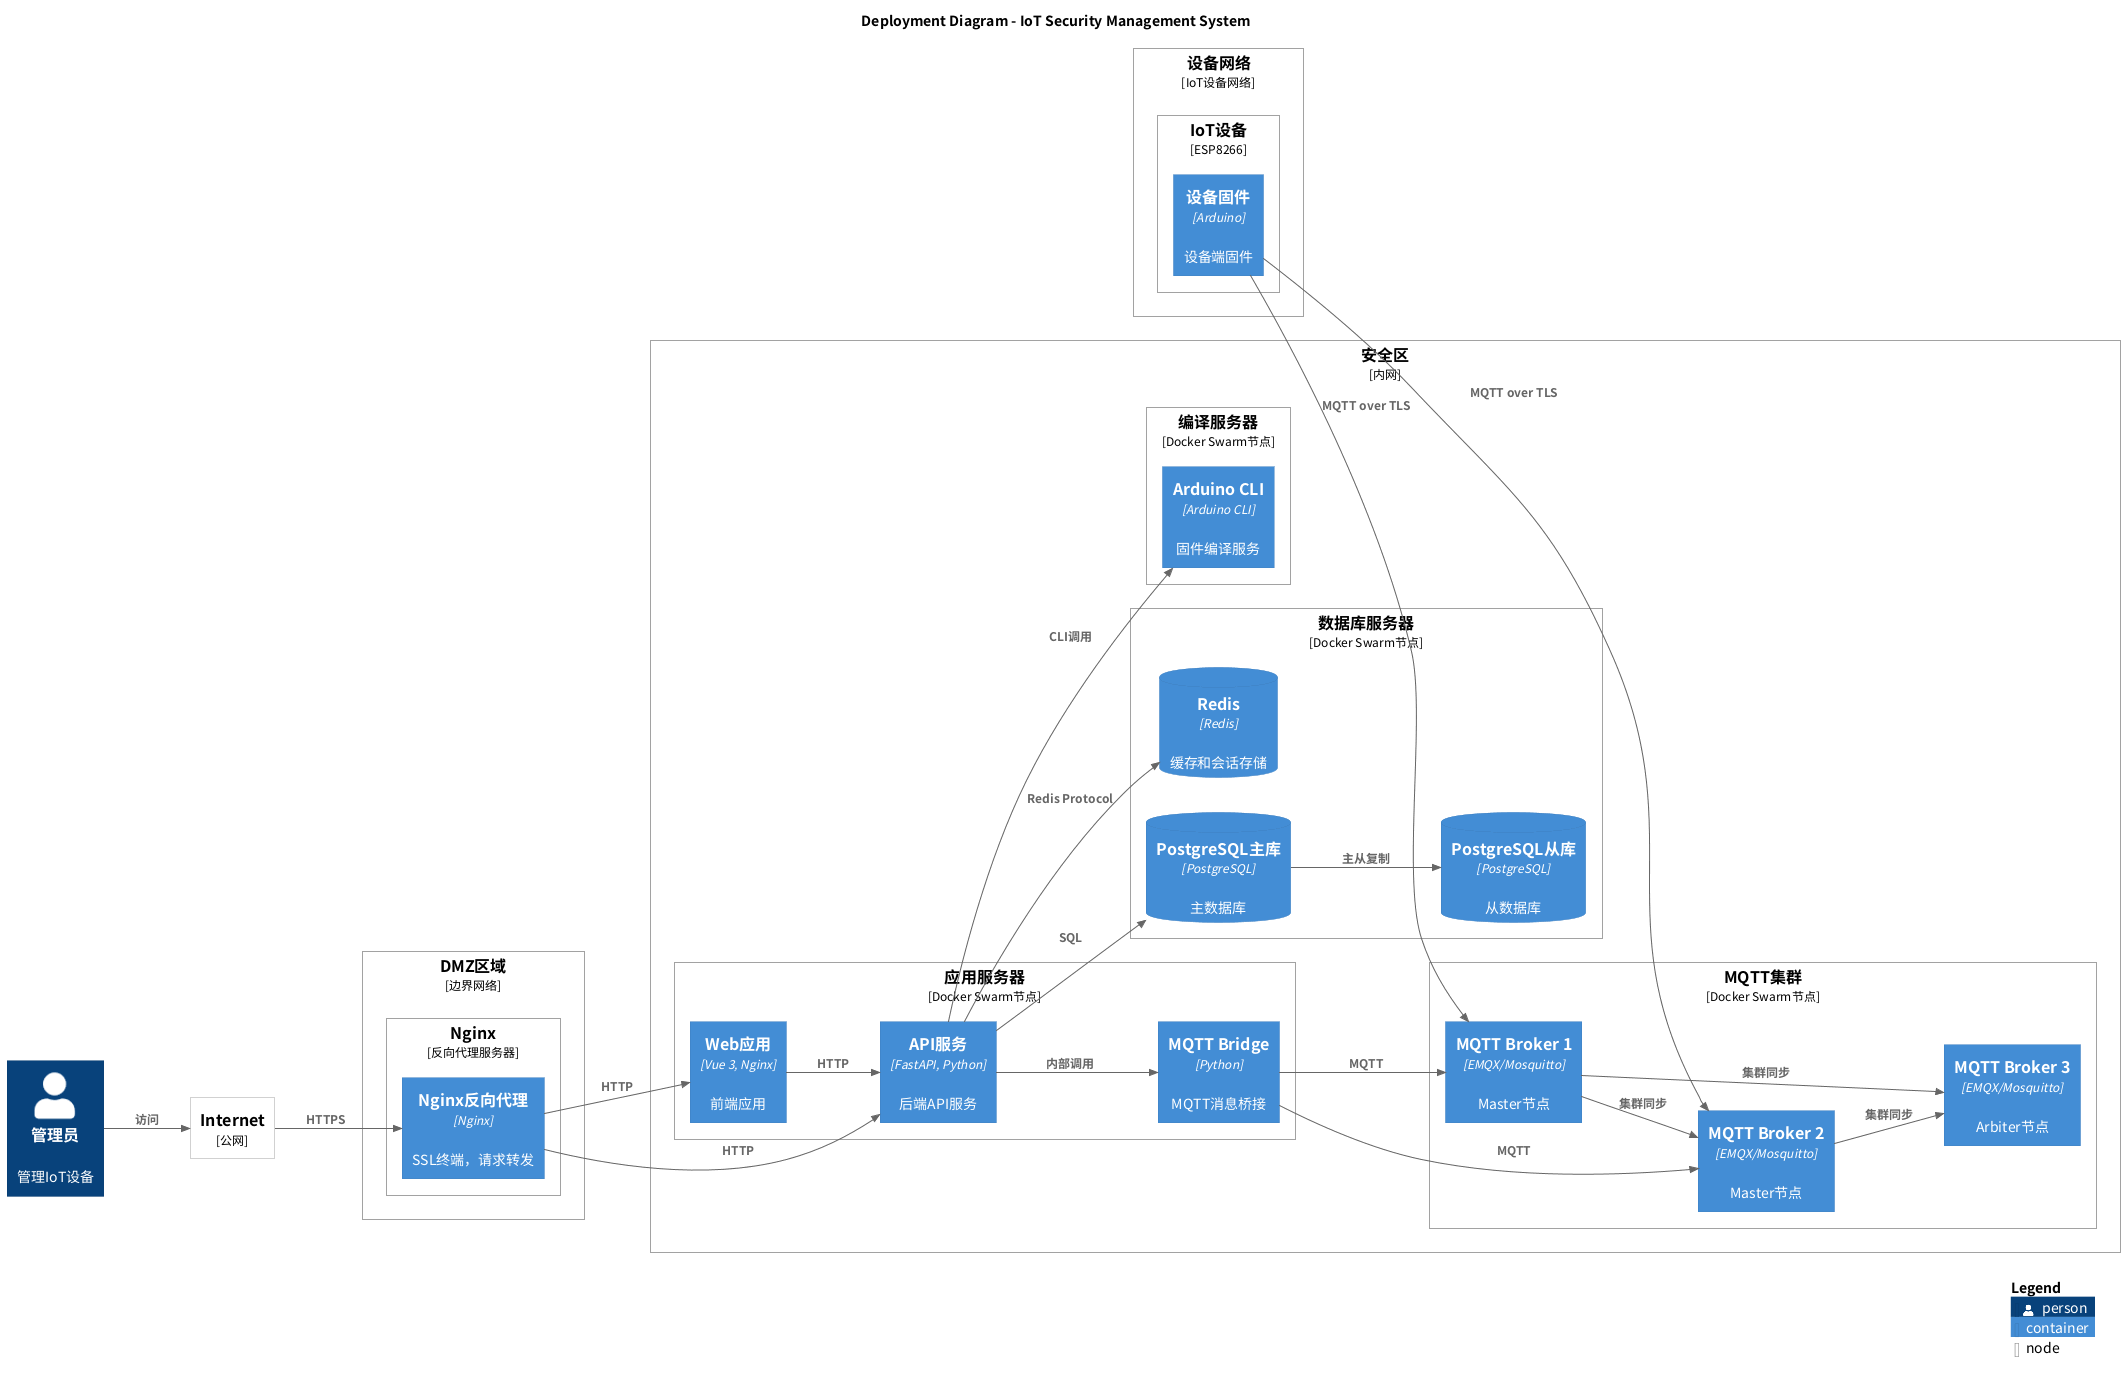

The diagram above was rendered by PlantUML. Its source (embedded in the PNG):
@startuml C4_Deployment
!include ../../C4-PlantUML/C4.puml
!include ../../C4-PlantUML/C4_Context.puml
!include ../../C4-PlantUML/C4_Container.puml
!include ../../C4-PlantUML/C4_Deployment.puml

LAYOUT_WITH_LEGEND()
LAYOUT_LANDSCAPE()

title Deployment Diagram - IoT Security Management System

Deployment_Node(internet, "Internet", "公网") {
}

Deployment_Node(dmz, "DMZ区域", "边界网络") {
    Deployment_Node(nginx, "Nginx", "反向代理服务器") {
        Container(nginx_proxy, "Nginx反向代理", "Nginx", "SSL终端，请求转发")
    }
}

Deployment_Node(security_zone, "安全区", "内网") {
    Deployment_Node(app_server, "应用服务器", "Docker Swarm节点") {
        Container(web_app, "Web应用", "Vue 3, Nginx", "前端应用")
        Container(api, "API服务", "FastAPI, Python", "后端API服务")
        Container(mqtt_bridge, "MQTT Bridge", "Python", "MQTT消息桥接")
    }
    
    Deployment_Node(mqtt_cluster, "MQTT集群", "Docker Swarm节点") {
        Container(mqtt_broker_1, "MQTT Broker 1", "EMQX/Mosquitto", "Master节点")
        Container(mqtt_broker_2, "MQTT Broker 2", "EMQX/Mosquitto", "Master节点")
        Container(mqtt_broker_3, "MQTT Broker 3", "EMQX/Mosquitto", "Arbiter节点")
    }
    
    Deployment_Node(db_server, "数据库服务器", "Docker Swarm节点") {
        ContainerDb(postgres_primary, "PostgreSQL主库", "PostgreSQL", "主数据库")
        ContainerDb(postgres_replica, "PostgreSQL从库", "PostgreSQL", "从数据库")
        ContainerDb(redis, "Redis", "Redis", "缓存和会话存储")
    }
    
    Deployment_Node(build_server, "编译服务器", "Docker Swarm节点") {
        Container(arduino_cli, "Arduino CLI", "Arduino CLI", "固件编译服务")
    }
}

Deployment_Node(device_network, "设备网络", "IoT设备网络") {
    Deployment_Node(device, "IoT设备", "ESP8266") {
        Container(device_firmware, "设备固件", "Arduino", "设备端固件")
    }
}

Person(user, "管理员", "管理IoT设备")

Rel(user, internet, "访问")
Rel(internet, nginx_proxy, "HTTPS")
Rel(nginx_proxy, web_app, "HTTP")
Rel(nginx_proxy, api, "HTTP")
Rel(web_app, api, "HTTP")
Rel(api, postgres_primary, "SQL")
Rel(api, redis, "Redis Protocol")
Rel(api, mqtt_bridge, "内部调用")
Rel(mqtt_bridge, mqtt_broker_1, "MQTT")
Rel(mqtt_bridge, mqtt_broker_2, "MQTT")
Rel(mqtt_broker_1, mqtt_broker_2, "集群同步")
Rel(mqtt_broker_1, mqtt_broker_3, "集群同步")
Rel(mqtt_broker_2, mqtt_broker_3, "集群同步")
Rel(postgres_primary, postgres_replica, "主从复制")
Rel(api, arduino_cli, "CLI调用")
Rel(device_firmware, mqtt_broker_1, "MQTT over TLS")
Rel(device_firmware, mqtt_broker_2, "MQTT over TLS")

SHOW_LEGEND()

@enduml